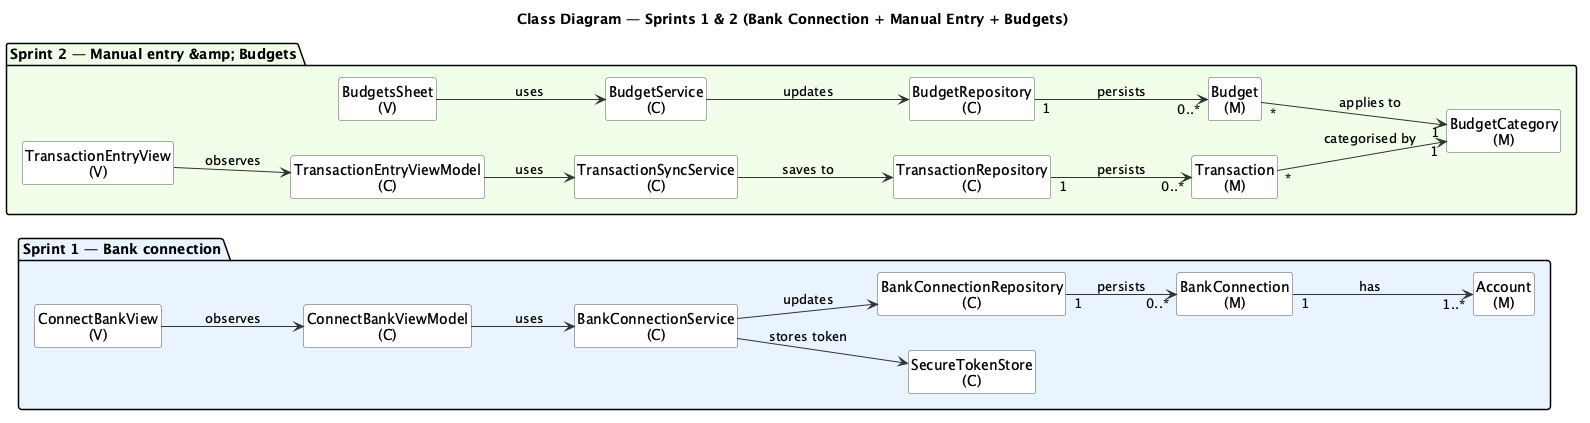

The diagram above was rendered by PlantUML. Its source (embedded in the PNG):
@startuml ClassDiagram_Sprint1_2
title Class Diagram — Sprints 1 & 2 (Bank Connection + Manual Entry + Budgets)
hide circles

left to right direction

<style>
classDiagram {
  nodeSep 55
  rankSep 70
}

class {
  BackGroundColor #FDFDFD
  LineColor #555555
}

arrow {
  LineColor #333333
}

package {
  Style rectangle
}

element {
  Shadowing 0
  Padding 4
}

</style>

hide empty members

' ===== Sprint 1 — Bank connection =====
package "Sprint 1 — Bank connection" #EAF4FF {
  class "ConnectBankView\n(V)"           as S1View
  class "ConnectBankViewModel\n(C)"      as S1VM
  class "BankConnectionService\n(C)"     as S1Svc
  class "SecureTokenStore\n(C)"          as S1Token
  class "BankConnectionRepository\n(C)"  as S1Repo
  class "BankConnection\n(M)"            as S1Conn
  class "Account\n(M)"                   as S1Acct
}

S1View   --> S1VM    : observes
S1VM     --> S1Svc   : uses
S1Svc    --> S1Token : stores token
S1Svc    --> S1Repo  : updates
S1Repo "1" --> "0..*" S1Conn : persists
S1Conn "1" --> "1..*" S1Acct : has

' ===== Sprint 2 — Manual entry + Budgets =====
package "Sprint 2 — Manual entry &amp; Budgets" #F1FFEA {
  class "TransactionEntryView\n(V)"         as S2View
  class "TransactionEntryViewModel\n(C)"    as S2VM
  class "TransactionSyncService\n(C)"       as S2Svc
  class "TransactionRepository\n(C)"        as S2Repo
  class "Transaction\n(M)"                  as S2Tx

  class "BudgetsSheet\n(V)"                 as S2BView
  class "BudgetService\n(C)"                as S2BSvc
  class "BudgetRepository\n(C)"             as S2BRepo
  class "Budget\n(M)"                       as S2Budget
  class "BudgetCategory\n(M)"               as S2Cat
}

S2View    --> S2VM    : observes
S2VM      --> S2Svc   : uses
S2Svc     --> S2Repo  : saves to
S2Repo "1" --> "0..*" S2Tx : persists
S2Tx "*" --> "1" S2Cat : categorised by

S2BView   --> S2BSvc  : uses
S2BSvc    --> S2BRepo : updates
S2BRepo "1" --> "0..*" S2Budget : persists
S2Budget "*" --> "1" S2Cat : applies to

@enduml